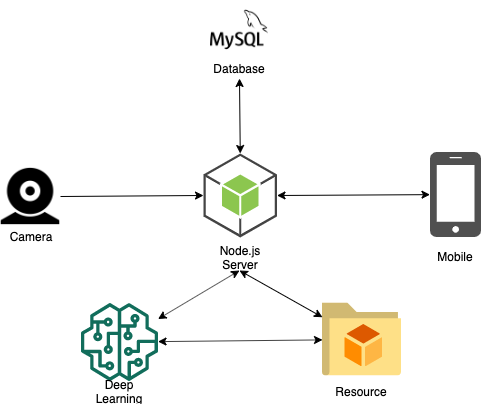

The diagram above was exported from draw.io. Its source (the exported page's mxGraphModel, read from the mxfile embedded in the PNG):
<mxGraphModel dx="618" dy="476" grid="1" gridSize="10" guides="1" tooltips="1" connect="1" arrows="1" fold="1" page="1" pageScale="1" pageWidth="827" pageHeight="1169" math="0" shadow="0">
  <root>
    <mxCell id="0" />
    <mxCell id="1" parent="0" />
    <mxCell id="krKqQtiR8J2-tdYfT9ch-1" value="" style="shape=image;html=1;verticalAlign=top;verticalLabelPosition=bottom;labelBackgroundColor=#ffffff;imageAspect=0;aspect=fixed;image=https://cdn4.iconfinder.com/data/icons/business-finance-vol-12-2/512/6-128.png" vertex="1" parent="1">
      <mxGeometry x="40" y="226" width="60" height="60" as="geometry" />
    </mxCell>
    <mxCell id="krKqQtiR8J2-tdYfT9ch-3" value="Camera" style="text;html=1;strokeColor=none;fillColor=none;align=center;verticalAlign=middle;whiteSpace=wrap;rounded=0;" vertex="1" parent="1">
      <mxGeometry x="50" y="286" width="40" height="20" as="geometry" />
    </mxCell>
    <mxCell id="krKqQtiR8J2-tdYfT9ch-5" value="" style="shape=image;html=1;verticalAlign=top;verticalLabelPosition=bottom;labelBackgroundColor=#ffffff;imageAspect=0;aspect=fixed;image=https://cdn4.iconfinder.com/data/icons/logos-brands-5/24/mysql-128.png" vertex="1" parent="1">
      <mxGeometry x="250" y="60" width="58" height="58" as="geometry" />
    </mxCell>
    <mxCell id="krKqQtiR8J2-tdYfT9ch-6" value="Database" style="text;html=1;strokeColor=none;fillColor=none;align=center;verticalAlign=middle;whiteSpace=wrap;rounded=0;" vertex="1" parent="1">
      <mxGeometry x="259" y="118" width="40" height="20" as="geometry" />
    </mxCell>
    <mxCell id="krKqQtiR8J2-tdYfT9ch-7" value="" style="outlineConnect=0;dashed=0;verticalLabelPosition=bottom;verticalAlign=top;align=center;html=1;shape=mxgraph.aws3.android;fillColor=#8CC64F;gradientColor=none;" vertex="1" parent="1">
      <mxGeometry x="243" y="213" width="73.5" height="84" as="geometry" />
    </mxCell>
    <mxCell id="krKqQtiR8J2-tdYfT9ch-8" value="" style="pointerEvents=1;shadow=0;dashed=0;html=1;strokeColor=none;fillColor=#505050;labelPosition=center;verticalLabelPosition=bottom;verticalAlign=top;outlineConnect=0;align=center;shape=mxgraph.office.devices.cell_phone_iphone_standalone;" vertex="1" parent="1">
      <mxGeometry x="469.5" y="211.5" width="51" height="85" as="geometry" />
    </mxCell>
    <mxCell id="krKqQtiR8J2-tdYfT9ch-9" value="" style="outlineConnect=0;fontColor=#232F3E;gradientColor=none;fillColor=#116D5B;strokeColor=none;dashed=0;verticalLabelPosition=bottom;verticalAlign=top;align=center;html=1;fontSize=12;fontStyle=0;aspect=fixed;pointerEvents=1;shape=mxgraph.aws4.sagemaker_model;" vertex="1" parent="1">
      <mxGeometry x="120" y="362.5" width="78" height="78" as="geometry" />
    </mxCell>
    <mxCell id="krKqQtiR8J2-tdYfT9ch-10" value="" style="aspect=fixed;html=1;points=[];align=center;image;fontSize=12;image=img/lib/mscae/Resource_Explorer.svg;" vertex="1" parent="1">
      <mxGeometry x="362" y="362.5" width="79" height="73" as="geometry" />
    </mxCell>
    <mxCell id="krKqQtiR8J2-tdYfT9ch-11" value="" style="endArrow=classic;html=1;entryX=0;entryY=0.5;entryDx=0;entryDy=0;entryPerimeter=0;exitX=1;exitY=0.5;exitDx=0;exitDy=0;" edge="1" parent="1" source="krKqQtiR8J2-tdYfT9ch-1" target="krKqQtiR8J2-tdYfT9ch-7">
      <mxGeometry width="50" height="50" relative="1" as="geometry">
        <mxPoint x="40" y="510" as="sourcePoint" />
        <mxPoint x="90" y="460" as="targetPoint" />
      </mxGeometry>
    </mxCell>
    <mxCell id="krKqQtiR8J2-tdYfT9ch-12" value="Node.js&lt;br&gt;Server" style="text;html=1;strokeColor=none;fillColor=none;align=center;verticalAlign=middle;whiteSpace=wrap;rounded=0;" vertex="1" parent="1">
      <mxGeometry x="259" y="304" width="40" height="26" as="geometry" />
    </mxCell>
    <mxCell id="krKqQtiR8J2-tdYfT9ch-13" value="Mobile" style="text;html=1;strokeColor=none;fillColor=none;align=center;verticalAlign=middle;whiteSpace=wrap;rounded=0;" vertex="1" parent="1">
      <mxGeometry x="475" y="306" width="40" height="20" as="geometry" />
    </mxCell>
    <mxCell id="krKqQtiR8J2-tdYfT9ch-14" value="Deep Learning" style="text;html=1;strokeColor=none;fillColor=none;align=center;verticalAlign=middle;whiteSpace=wrap;rounded=0;" vertex="1" parent="1">
      <mxGeometry x="139" y="440.5" width="40" height="20" as="geometry" />
    </mxCell>
    <mxCell id="krKqQtiR8J2-tdYfT9ch-15" value="Resource" style="text;html=1;strokeColor=none;fillColor=none;align=center;verticalAlign=middle;whiteSpace=wrap;rounded=0;" vertex="1" parent="1">
      <mxGeometry x="381" y="440.5" width="40" height="20" as="geometry" />
    </mxCell>
    <mxCell id="krKqQtiR8J2-tdYfT9ch-17" value="" style="endArrow=classic;startArrow=classic;html=1;entryX=0.5;entryY=1;entryDx=0;entryDy=0;exitX=0.5;exitY=0;exitDx=0;exitDy=0;exitPerimeter=0;" edge="1" parent="1" source="krKqQtiR8J2-tdYfT9ch-7" target="krKqQtiR8J2-tdYfT9ch-6">
      <mxGeometry width="50" height="50" relative="1" as="geometry">
        <mxPoint x="40" y="530" as="sourcePoint" />
        <mxPoint x="90" y="480" as="targetPoint" />
      </mxGeometry>
    </mxCell>
    <mxCell id="krKqQtiR8J2-tdYfT9ch-18" value="" style="endArrow=classic;startArrow=classic;html=1;exitX=1;exitY=0.5;exitDx=0;exitDy=0;exitPerimeter=0;" edge="1" parent="1" source="krKqQtiR8J2-tdYfT9ch-7" target="krKqQtiR8J2-tdYfT9ch-8">
      <mxGeometry width="50" height="50" relative="1" as="geometry">
        <mxPoint x="289.75" y="223" as="sourcePoint" />
        <mxPoint x="289" y="148" as="targetPoint" />
      </mxGeometry>
    </mxCell>
    <mxCell id="krKqQtiR8J2-tdYfT9ch-19" value="" style="endArrow=classic;startArrow=classic;html=1;exitX=0.5;exitY=1;exitDx=0;exitDy=0;" edge="1" parent="1" source="krKqQtiR8J2-tdYfT9ch-12" target="krKqQtiR8J2-tdYfT9ch-10">
      <mxGeometry width="50" height="50" relative="1" as="geometry">
        <mxPoint x="299.75" y="233" as="sourcePoint" />
        <mxPoint x="299" y="158" as="targetPoint" />
      </mxGeometry>
    </mxCell>
    <mxCell id="krKqQtiR8J2-tdYfT9ch-20" value="" style="endArrow=classic;startArrow=classic;html=1;exitX=0.5;exitY=1;exitDx=0;exitDy=0;" edge="1" parent="1" source="krKqQtiR8J2-tdYfT9ch-12" target="krKqQtiR8J2-tdYfT9ch-9">
      <mxGeometry width="50" height="50" relative="1" as="geometry">
        <mxPoint x="309.75" y="243" as="sourcePoint" />
        <mxPoint x="190" y="360" as="targetPoint" />
      </mxGeometry>
    </mxCell>
    <mxCell id="krKqQtiR8J2-tdYfT9ch-21" value="" style="endArrow=classic;startArrow=classic;html=1;" edge="1" parent="1" source="krKqQtiR8J2-tdYfT9ch-9" target="krKqQtiR8J2-tdYfT9ch-10">
      <mxGeometry width="50" height="50" relative="1" as="geometry">
        <mxPoint x="289" y="340" as="sourcePoint" />
        <mxPoint x="356.99800000000005" y="380.51099999999997" as="targetPoint" />
      </mxGeometry>
    </mxCell>
  </root>
</mxGraphModel>